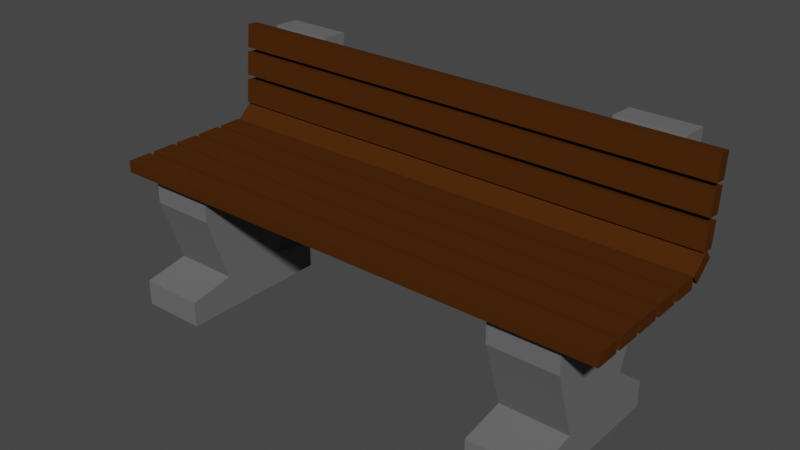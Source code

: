 # Source: bench.blend  (saved by Blender 2.91.10; exported with 4.5.12 LTS)
import bpy
from mathutils import Matrix  # noqa: F401  (used for matrix-valued properties, if any)

bpy.ops.wm.read_factory_settings(use_empty=True)
scene = bpy.context.scene
scene.name = 'Scene'

# ---- collections
col_collection = bpy.data.collections.new('Collection'); scene.collection.children.link(col_collection)

# ---- materials (node trees are filled in below, after node groups)
mat_stone = bpy.data.materials.new('Stone')
mat_stone.alpha_threshold = 0.0
mat_stone.use_transparent_shadow = False
mat_stone.line_color = (0.0, 0.0, 0.0, 1.0)
mat_wood = bpy.data.materials.new('Wood')
mat_wood.use_transparent_shadow = False

# ---- material node trees
mat_stone.use_nodes = True; mat_stone.node_tree.nodes.clear()
_N = mat_stone.node_tree.nodes; _L = mat_stone.node_tree.links
n0 = _N.new('ShaderNodeOutputMaterial'); n0.name = 'Material Output'; n0.location = (300, 300)
n1 = _N.new('ShaderNodeBsdfPrincipled'); n1.name = 'Principled BSDF'; n1.location = (10, 300)
n1.distribution = 'GGX'
n1.subsurface_method = 'BURLEY'
n1.inputs[0].default_value = (0.1424, 0.1424, 0.1424, 1.0)
n1.inputs[2].default_value = 1.0
n1.inputs[3].default_value = 1.45
n1.inputs[13].default_value = 0.0
n1.inputs[27].default_value = (0.0, 0.0, 0.0, 1.0)
n1.inputs[28].default_value = 1.0
_L.new(n1.outputs[0], n0.inputs[0])
n0.is_active_output = True
mat_wood.use_nodes = True; mat_wood.node_tree.nodes.clear()
_N = mat_wood.node_tree.nodes; _L = mat_wood.node_tree.links
n0 = _N.new('ShaderNodeBsdfPrincipled'); n0.name = 'Principled BSDF'; n0.location = (10, 300)
n0.distribution = 'GGX'
n0.subsurface_method = 'BURLEY'
n0.inputs[0].default_value = (0.06681, 0.02026, 0.001786, 1.0)
n0.inputs[2].default_value = 0.9179
n0.inputs[3].default_value = 1.45
n0.inputs[13].default_value = 0.07463
n0.inputs[27].default_value = (0.0, 0.0, 0.0, 1.0)
n0.inputs[28].default_value = 1.0
n1 = _N.new('ShaderNodeOutputMaterial'); n1.name = 'Material Output'; n1.location = (300, 300)
_L.new(n0.outputs[0], n1.inputs[0])
n1.is_active_output = True

# ---- world
world_world = bpy.data.worlds.new('World'); scene.world = world_world
world_world.use_nodes = True; world_world.node_tree.nodes.clear()
_N = world_world.node_tree.nodes; _L = world_world.node_tree.links
n0 = _N.new('ShaderNodeOutputWorld'); n0.name = 'World Output'; n0.location = (300, 300)
n1 = _N.new('ShaderNodeBackground'); n1.name = 'Background'; n1.location = (10, 300)
n1.inputs[0].default_value = (0.05088, 0.05088, 0.05088, 1.0)
_L.new(n1.outputs[0], n0.inputs[0])
n0.is_active_output = True
world_world.color = (0.05088, 0.05088, 0.05088)
world_world.use_sun_shadow = False
world_world.sun_shadow_jitter_overblur = 0.0

# ---- meshes
me_cube = bpy.data.meshes.new('Cube')
me_cube.from_pydata([(2.0, 0.1412, -0.01116), (2.0, 0.1412, -0.1055), (2.0, -0.04742, -0.01116), (2.0, -0.04742, -0.1055), (-2.0, 0.1412, -0.01116), (-2.0, 0.1412, -0.1055), (-2.0, -0.04742, -0.01116), (-2.0, -0.04742, -0.1055), (-2.0, -0.2696, -0.1055), (-2.0, -0.2696, -0.01116), (-2.0, -0.08102, -0.1055), (-2.0, -0.08102, -0.01116), (2.0, -0.2696, -0.1055), (2.0, -0.2696, -0.01116), (2.0, -0.08102, -0.1055), (2.0, -0.08102, -0.01116), (1.212, -0.6086, -1.104), (1.212, -0.4307, -0.1041), (1.212, 0.6086, -1.104), (1.212, 0.4307, -0.1041), (1.729, -0.6086, -1.104), (1.729, -0.4307, -0.1041), (1.729, 0.6086, -1.104), (1.729, 0.4307, -0.1041), (1.212, -0.6086, -0.9034), (1.212, 0.6086, -0.9034), (1.729, 0.6086, -0.9034), (1.729, -0.6086, -0.9034), (1.212, -0.2584, -0.8341), (1.212, 0.2584, -0.8341), (1.729, 0.2584, -0.8341), (1.729, -0.2584, -0.8341), (1.212, -0.4307, -0.3118), (1.212, 0.4307, -0.3118), (1.729, 0.4307, -0.3118), (1.729, -0.4307, -0.3118), (1.212, 0.6016, -0.1041), (1.729, 0.6016, -0.1041), (1.212, 0.6016, -0.3118), (1.729, 0.6016, -0.3118), (1.212, 0.7207, -0.06949), (1.729, 0.7207, -0.06949), (1.212, 0.779, -0.2689), (1.729, 0.779, -0.2689), (1.212, 0.7914, -0.007182), (1.729, 0.7914, -0.007182), (1.212, 0.9753, -0.1039), (1.729, 0.9753, -0.1039), (1.212, 0.8145, 0.2102), (1.729, 0.8145, 0.2102), (1.212, 1.022, 0.1999), (1.729, 1.022, 0.1999), (1.212, 0.8665, 0.7493), (1.729, 0.8665, 0.7493), (1.212, 1.074, 0.739), (1.729, 1.074, 0.739), (-1.776, -0.6086, -1.104), (-1.776, -0.4307, -0.1041), (-1.776, 0.6086, -1.104), (-1.776, 0.4307, -0.1041), (-1.259, -0.6086, -1.104), (-1.259, -0.4307, -0.1041), (-1.259, 0.6086, -1.104), (-1.259, 0.4307, -0.1041), (-1.776, -0.6086, -0.9034), (-1.776, 0.6086, -0.9034), (-1.259, 0.6086, -0.9034), (-1.259, -0.6086, -0.9034), (-1.776, -0.2584, -0.8341), (-1.776, 0.2584, -0.8341), (-1.259, 0.2584, -0.8341), (-1.259, -0.2584, -0.8341), (-1.776, -0.4307, -0.3118), (-1.776, 0.4307, -0.3118), (-1.259, 0.4307, -0.3118), (-1.259, -0.4307, -0.3118), (-1.776, 0.6016, -0.1041), (-1.259, 0.6016, -0.1041), (-1.776, 0.6016, -0.3118), (-1.259, 0.6016, -0.3118), (-1.776, 0.7207, -0.06949), (-1.259, 0.7207, -0.06949), (-1.776, 0.779, -0.2689), (-1.259, 0.779, -0.2689), (-1.776, 0.7914, -0.007182), (-1.259, 0.7914, -0.007182), (-1.776, 0.9753, -0.1039), (-1.259, 0.9753, -0.1039), (-1.776, 0.8145, 0.2102), (-1.259, 0.8145, 0.2102), (-1.776, 1.022, 0.1999), (-1.259, 1.022, 0.1999), (-1.776, 0.8665, 0.7493), (-1.259, 0.8665, 0.7493), (-1.776, 1.074, 0.739), (-1.259, 1.074, 0.739), (-2.0, -0.4965, -0.1055), (-2.0, -0.4965, -0.01116), (-2.0, -0.3079, -0.1055), (-2.0, -0.3079, -0.01116), (2.0, -0.4965, -0.1055), (2.0, -0.4965, -0.01116), (2.0, -0.3079, -0.1055), (2.0, -0.3079, -0.01116), (2.0, 0.7439, 0.1006), (2.0, 0.8056, 0.02937), (2.0, 0.6013, -0.02287), (2.0, 0.6631, -0.09413), (-2.0, 0.7439, 0.1006), (-2.0, 0.8056, 0.02937), (-2.0, 0.6013, -0.02287), (-2.0, 0.6631, -0.09413), (-2.0, 0.4052, -0.1055), (-2.0, 0.4052, -0.01116), (-2.0, 0.5938, -0.1055), (-2.0, 0.5938, -0.01116), (2.0, 0.4052, -0.1055), (2.0, 0.4052, -0.01116), (2.0, 0.5938, -0.1055), (2.0, 0.5938, -0.01116), (-2.0, 0.1783, -0.1055), (-2.0, 0.1783, -0.01116), (-2.0, 0.3669, -0.1055), (-2.0, 0.3669, -0.01116), (2.0, 0.1783, -0.1055), (2.0, 0.1783, -0.01116), (2.0, 0.3669, -0.1055), (2.0, 0.3669, -0.01116), (2.0, 0.7684, 0.737), (2.0, 0.8622, 0.7281), (2.0, 0.7505, 0.5493), (2.0, 0.8444, 0.5403), (-2.0, 0.7684, 0.737), (-2.0, 0.8622, 0.7281), (-2.0, 0.7505, 0.5493), (-2.0, 0.8444, 0.5403), (-2.0, 0.8234, 0.3191), (-2.0, 0.7295, 0.3281), (-2.0, 0.8412, 0.5069), (-2.0, 0.7473, 0.5158), (2.0, 0.8234, 0.3191), (2.0, 0.7295, 0.3281), (2.0, 0.8412, 0.5069), (2.0, 0.7473, 0.5158), (-2.0, 0.8019, 0.09324), (-2.0, 0.708, 0.1022), (-2.0, 0.8198, 0.281), (-2.0, 0.7259, 0.2899), (2.0, 0.8019, 0.09324), (2.0, 0.708, 0.1022), (2.0, 0.8198, 0.281), (2.0, 0.7259, 0.2899)], [], [(0, 4, 6, 2), (3, 2, 6, 7), (7, 6, 4, 5), (5, 1, 3, 7), (1, 0, 2, 3), (5, 4, 0, 1), (10, 14, 12, 8), (12, 13, 9, 8), (15, 11, 9, 13), (8, 9, 11, 10), (14, 15, 13, 12), (10, 11, 15, 14), (32, 17, 19, 33), (23, 34, 39, 37), (34, 23, 21, 35), (35, 21, 17, 32), (18, 22, 20, 16), (23, 19, 17, 21), (20, 27, 24, 16), (22, 26, 27, 20), (18, 25, 26, 22), (16, 24, 25, 18), (27, 31, 28, 24), (26, 30, 31, 27), (25, 29, 30, 26), (24, 28, 29, 25), (31, 35, 32, 28), (30, 34, 35, 31), (29, 33, 34, 30), (28, 32, 33, 29), (39, 38, 42, 43), (33, 19, 36, 38), (19, 23, 37, 36), (34, 33, 38, 39), (41, 43, 47, 45), (38, 36, 40, 42), (37, 39, 43, 41), (36, 37, 41, 40), (44, 45, 49, 48), (40, 41, 45, 44), (43, 42, 46, 47), (42, 40, 44, 46), (51, 50, 54, 55), (47, 46, 50, 51), (46, 44, 48, 50), (45, 47, 51, 49), (54, 52, 53, 55), (50, 48, 52, 54), (49, 51, 55, 53), (48, 49, 53, 52), (72, 57, 59, 73), (63, 74, 79, 77), (74, 63, 61, 75), (75, 61, 57, 72), (58, 62, 60, 56), (63, 59, 57, 61), (60, 67, 64, 56), (62, 66, 67, 60), (58, 65, 66, 62), (56, 64, 65, 58), (67, 71, 68, 64), (66, 70, 71, 67), (65, 69, 70, 66), (64, 68, 69, 65), (71, 75, 72, 68), (70, 74, 75, 71), (69, 73, 74, 70), (68, 72, 73, 69), (79, 78, 82, 83), (73, 59, 76, 78), (59, 63, 77, 76), (74, 73, 78, 79), (81, 83, 87, 85), (78, 76, 80, 82), (77, 79, 83, 81), (76, 77, 81, 80), (84, 85, 89, 88), (80, 81, 85, 84), (83, 82, 86, 87), (82, 80, 84, 86), (91, 90, 94, 95), (87, 86, 90, 91), (86, 84, 88, 90), (85, 87, 91, 89), (94, 92, 93, 95), (90, 88, 92, 94), (89, 91, 95, 93), (88, 89, 93, 92), (98, 102, 100, 96), (100, 101, 97, 96), (103, 99, 97, 101), (96, 97, 99, 98), (102, 103, 101, 100), (98, 99, 103, 102), (104, 108, 110, 106), (107, 106, 110, 111), (111, 110, 108, 109), (109, 105, 107, 111), (105, 104, 106, 107), (109, 108, 104, 105), (114, 118, 116, 112), (116, 117, 113, 112), (119, 115, 113, 117), (112, 113, 115, 114), (118, 119, 117, 116), (114, 115, 119, 118), (122, 126, 124, 120), (124, 125, 121, 120), (127, 123, 121, 125), (120, 121, 123, 122), (126, 127, 125, 124), (122, 123, 127, 126), (128, 132, 134, 130), (131, 130, 134, 135), (135, 134, 132, 133), (133, 129, 131, 135), (129, 128, 130, 131), (133, 132, 128, 129), (138, 142, 140, 136), (140, 141, 137, 136), (143, 139, 137, 141), (136, 137, 139, 138), (142, 143, 141, 140), (138, 139, 143, 142), (146, 150, 148, 144), (148, 149, 145, 144), (151, 147, 145, 149), (144, 145, 147, 146), (150, 151, 149, 148), (146, 147, 151, 150)])
me_cube.polygons.foreach_set('material_index', [1, 1, 1, 1, 1, 1, 1, 1, 1, 1, 1, 1, 0, 0, 0, 0, 0, 0, 0, 0, 0, 0, 0, 0, 0, 0, 0, 0, 0, 0, 0, 0, 0, 0, 0, 0, 0, 0, 0, 0, 0, 0, 0, 0, 0, 0, 0, 0, 0, 0, 0, 0, 0, 0, 0, 0, 0, 0, 0, 0, 0, 0, 0, 0, 0, 0, 0, 0, 0, 0, 0, 0, 0, 0, 0, 0, 0, 0, 0, 0, 0, 0, 0, 0, 0, 0, 0, 0, 1, 1, 1, 1, 1, 1, 1, 1, 1, 1, 1, 1, 1, 1, 1, 1, 1, 1, 1, 1, 1, 1, 1, 1, 1, 1, 1, 1, 1, 1, 1, 1, 1, 1, 1, 1, 1, 1, 1, 1, 1, 1])
_uv = me_cube.uv_layers.new(name='UVMap')
_uv.uv.foreach_set('vector', [0.625, 0.5, 0.875, 0.5, 0.875, 0.75, 0.625, 0.75, 0.375, 0.75, 0.625, 0.75, 0.625, 1.0, 0.375, 1.0, 0.375, 0.0, 0.625, 0.0, 0.625, 0.25, 0.375, 0.25, 0.125, 0.5, 0.375, 0.5, 0.375, 0.75, 0.125, 0.75, 0.375, 0.5, 0.625, 0.5, 0.625, 0.75, 0.375, 0.75, 0.375, 0.25, 0.625, 0.25, 0.625, 0.5, 0.375, 0.5, 0.125, 0.5, 0.375, 0.5, 0.375, 0.75, 0.125, 0.75, 0.375, 0.75, 0.625, 0.75, 0.625, 1.0, 0.375, 1.0, 0.625, 0.5, 0.875, 0.5, 0.875, 0.75, 0.625, 0.75, 0.375, 0.0, 0.625, 0.0, 0.625, 0.25, 0.375, 0.25, 0.375, 0.5, 0.625, 0.5, 0.625, 0.75, 0.375, 0.75, 0.375, 0.25, 0.625, 0.25, 0.625, 0.5, 0.375, 0.5, 0.5731, 0.0, 0.625, 0.0, 0.625, 0.25, 0.5731, 0.25, 0.625, 0.5, 0.5731, 0.5, 0.5731, 0.5, 0.625, 0.5, 0.5731, 0.5, 0.625, 0.5, 0.625, 0.75, 0.5731, 0.75, 0.5731, 0.75, 0.625, 0.75, 0.625, 1.0, 0.5731, 1.0, 0.125, 0.5, 0.375, 0.5, 0.375, 0.75, 0.125, 0.75, 0.625, 0.5, 0.875, 0.5, 0.875, 0.75, 0.625, 0.75, 0.375, 0.75, 0.4252, 0.75, 0.4252, 1.0, 0.375, 1.0, 0.375, 0.5, 0.4252, 0.5, 0.4252, 0.75, 0.375, 0.75, 0.375, 0.25, 0.4252, 0.25, 0.4252, 0.5, 0.375, 0.5, 0.375, 0.0, 0.4252, 0.0, 0.4252, 0.25, 0.375, 0.25, 0.4252, 0.75, 0.4425, 0.75, 0.4425, 1.0, 0.4252, 1.0, 0.4252, 0.5, 0.4425, 0.5, 0.4425, 0.75, 0.4252, 0.75, 0.4252, 0.25, 0.4425, 0.25, 0.4425, 0.5, 0.4252, 0.5, 0.4252, 0.0, 0.4425, 0.0, 0.4425, 0.25, 0.4252, 0.25, 0.4425, 0.75, 0.5731, 0.75, 0.5731, 1.0, 0.4425, 1.0, 0.4425, 0.5, 0.5731, 0.5, 0.5731, 0.75, 0.4425, 0.75, 0.4425, 0.25, 0.5731, 0.25, 0.5731, 0.5, 0.4425, 0.5, 0.4425, 0.0, 0.5731, 0.0, 0.5731, 0.25, 0.4425, 0.25, 0.5731, 0.5, 0.5731, 0.25, 0.5731, 0.25, 0.5731, 0.5, 0.5731, 0.25, 0.625, 0.25, 0.625, 0.25, 0.5731, 0.25, 0.875, 0.5, 0.625, 0.5, 0.625, 0.5, 0.875, 0.5, 0.5731, 0.5, 0.5731, 0.25, 0.5731, 0.25, 0.5731, 0.5, 0.625, 0.5, 0.5731, 0.5, 0.5731, 0.5, 0.625, 0.5, 0.5731, 0.25, 0.625, 0.25, 0.625, 0.25, 0.5731, 0.25, 0.625, 0.5, 0.5731, 0.5, 0.5731, 0.5, 0.625, 0.5, 0.875, 0.5, 0.625, 0.5, 0.625, 0.5, 0.875, 0.5, 0.875, 0.5, 0.625, 0.5, 0.625, 0.5, 0.875, 0.5, 0.875, 0.5, 0.625, 0.5, 0.625, 0.5, 0.875, 0.5, 0.5731, 0.5, 0.5731, 0.25, 0.5731, 0.25, 0.5731, 0.5, 0.5731, 0.25, 0.625, 0.25, 0.625, 0.25, 0.5731, 0.25, 0.5731, 0.5, 0.5731, 0.25, 0.5731, 0.25, 0.5731, 0.5, 0.5731, 0.5, 0.5731, 0.25, 0.5731, 0.25, 0.5731, 0.5, 0.5731, 0.25, 0.625, 0.25, 0.625, 0.25, 0.5731, 0.25, 0.625, 0.5, 0.5731, 0.5, 0.5731, 0.5, 0.625, 0.5, 0.5731, 0.25, 0.625, 0.25, 0.625, 0.5, 0.5731, 0.5, 0.5731, 0.25, 0.625, 0.25, 0.625, 0.25, 0.5731, 0.25, 0.625, 0.5, 0.5731, 0.5, 0.5731, 0.5, 0.625, 0.5, 0.875, 0.5, 0.625, 0.5, 0.625, 0.5, 0.875, 0.5, 0.5731, 0.0, 0.625, 0.0, 0.625, 0.25, 0.5731, 0.25, 0.625, 0.5, 0.5731, 0.5, 0.5731, 0.5, 0.625, 0.5, 0.5731, 0.5, 0.625, 0.5, 0.625, 0.75, 0.5731, 0.75, 0.5731, 0.75, 0.625, 0.75, 0.625, 1.0, 0.5731, 1.0, 0.125, 0.5, 0.375, 0.5, 0.375, 0.75, 0.125, 0.75, 0.625, 0.5, 0.875, 0.5, 0.875, 0.75, 0.625, 0.75, 0.375, 0.75, 0.4252, 0.75, 0.4252, 1.0, 0.375, 1.0, 0.375, 0.5, 0.4252, 0.5, 0.4252, 0.75, 0.375, 0.75, 0.375, 0.25, 0.4252, 0.25, 0.4252, 0.5, 0.375, 0.5, 0.375, 0.0, 0.4252, 0.0, 0.4252, 0.25, 0.375, 0.25, 0.4252, 0.75, 0.4425, 0.75, 0.4425, 1.0, 0.4252, 1.0, 0.4252, 0.5, 0.4425, 0.5, 0.4425, 0.75, 0.4252, 0.75, 0.4252, 0.25, 0.4425, 0.25, 0.4425, 0.5, 0.4252, 0.5, 0.4252, 0.0, 0.4425, 0.0, 0.4425, 0.25, 0.4252, 0.25, 0.4425, 0.75, 0.5731, 0.75, 0.5731, 1.0, 0.4425, 1.0, 0.4425, 0.5, 0.5731, 0.5, 0.5731, 0.75, 0.4425, 0.75, 0.4425, 0.25, 0.5731, 0.25, 0.5731, 0.5, 0.4425, 0.5, 0.4425, 0.0, 0.5731, 0.0, 0.5731, 0.25, 0.4425, 0.25, 0.5731, 0.5, 0.5731, 0.25, 0.5731, 0.25, 0.5731, 0.5, 0.5731, 0.25, 0.625, 0.25, 0.625, 0.25, 0.5731, 0.25, 0.875, 0.5, 0.625, 0.5, 0.625, 0.5, 0.875, 0.5, 0.5731, 0.5, 0.5731, 0.25, 0.5731, 0.25, 0.5731, 0.5, 0.625, 0.5, 0.5731, 0.5, 0.5731, 0.5, 0.625, 0.5, 0.5731, 0.25, 0.625, 0.25, 0.625, 0.25, 0.5731, 0.25, 0.625, 0.5, 0.5731, 0.5, 0.5731, 0.5, 0.625, 0.5, 0.875, 0.5, 0.625, 0.5, 0.625, 0.5, 0.875, 0.5, 0.875, 0.5, 0.625, 0.5, 0.625, 0.5, 0.875, 0.5, 0.875, 0.5, 0.625, 0.5, 0.625, 0.5, 0.875, 0.5, 0.5731, 0.5, 0.5731, 0.25, 0.5731, 0.25, 0.5731, 0.5, 0.5731, 0.25, 0.625, 0.25, 0.625, 0.25, 0.5731, 0.25, 0.5731, 0.5, 0.5731, 0.25, 0.5731, 0.25, 0.5731, 0.5, 0.5731, 0.5, 0.5731, 0.25, 0.5731, 0.25, 0.5731, 0.5, 0.5731, 0.25, 0.625, 0.25, 0.625, 0.25, 0.5731, 0.25, 0.625, 0.5, 0.5731, 0.5, 0.5731, 0.5, 0.625, 0.5, 0.5731, 0.25, 0.625, 0.25, 0.625, 0.5, 0.5731, 0.5, 0.5731, 0.25, 0.625, 0.25, 0.625, 0.25, 0.5731, 0.25, 0.625, 0.5, 0.5731, 0.5, 0.5731, 0.5, 0.625, 0.5, 0.875, 0.5, 0.625, 0.5, 0.625, 0.5, 0.875, 0.5, 0.125, 0.5, 0.375, 0.5, 0.375, 0.75, 0.125, 0.75, 0.375, 0.75, 0.625, 0.75, 0.625, 1.0, 0.375, 1.0, 0.625, 0.5, 0.875, 0.5, 0.875, 0.75, 0.625, 0.75, 0.375, 0.0, 0.625, 0.0, 0.625, 0.25, 0.375, 0.25, 0.375, 0.5, 0.625, 0.5, 0.625, 0.75, 0.375, 0.75, 0.375, 0.25, 0.625, 0.25, 0.625, 0.5, 0.375, 0.5, 0.625, 0.5, 0.875, 0.5, 0.875, 0.75, 0.625, 0.75, 0.375, 0.75, 0.625, 0.75, 0.625, 1.0, 0.375, 1.0, 0.375, 0.0, 0.625, 0.0, 0.625, 0.25, 0.375, 0.25, 0.125, 0.5, 0.375, 0.5, 0.375, 0.75, 0.125, 0.75, 0.375, 0.5, 0.625, 0.5, 0.625, 0.75, 0.375, 0.75, 0.375, 0.25, 0.625, 0.25, 0.625, 0.5, 0.375, 0.5, 0.125, 0.5, 0.375, 0.5, 0.375, 0.75, 0.125, 0.75, 0.375, 0.75, 0.625, 0.75, 0.625, 1.0, 0.375, 1.0, 0.625, 0.5, 0.875, 0.5, 0.875, 0.75, 0.625, 0.75, 0.375, 0.0, 0.625, 0.0, 0.625, 0.25, 0.375, 0.25, 0.375, 0.5, 0.625, 0.5, 0.625, 0.75, 0.375, 0.75, 0.375, 0.25, 0.625, 0.25, 0.625, 0.5, 0.375, 0.5, 0.125, 0.5, 0.375, 0.5, 0.375, 0.75, 0.125, 0.75, 0.375, 0.75, 0.625, 0.75, 0.625, 1.0, 0.375, 1.0, 0.625, 0.5, 0.875, 0.5, 0.875, 0.75, 0.625, 0.75, 0.375, 0.0, 0.625, 0.0, 0.625, 0.25, 0.375, 0.25, 0.375, 0.5, 0.625, 0.5, 0.625, 0.75, 0.375, 0.75, 0.375, 0.25, 0.625, 0.25, 0.625, 0.5, 0.375, 0.5, 0.625, 0.5, 0.875, 0.5, 0.875, 0.75, 0.625, 0.75, 0.375, 0.75, 0.625, 0.75, 0.625, 1.0, 0.375, 1.0, 0.375, 0.0, 0.625, 0.0, 0.625, 0.25, 0.375, 0.25, 0.125, 0.5, 0.375, 0.5, 0.375, 0.75, 0.125, 0.75, 0.375, 0.5, 0.625, 0.5, 0.625, 0.75, 0.375, 0.75, 0.375, 0.25, 0.625, 0.25, 0.625, 0.5, 0.375, 0.5, 0.125, 0.5, 0.375, 0.5, 0.375, 0.75, 0.125, 0.75, 0.375, 0.75, 0.625, 0.75, 0.625, 1.0, 0.375, 1.0, 0.625, 0.5, 0.875, 0.5, 0.875, 0.75, 0.625, 0.75, 0.375, 0.0, 0.625, 0.0, 0.625, 0.25, 0.375, 0.25, 0.375, 0.5, 0.625, 0.5, 0.625, 0.75, 0.375, 0.75, 0.375, 0.25, 0.625, 0.25, 0.625, 0.5, 0.375, 0.5, 0.125, 0.5, 0.375, 0.5, 0.375, 0.75, 0.125, 0.75, 0.375, 0.75, 0.625, 0.75, 0.625, 1.0, 0.375, 1.0, 0.625, 0.5, 0.875, 0.5, 0.875, 0.75, 0.625, 0.75, 0.375, 0.0, 0.625, 0.0, 0.625, 0.25, 0.375, 0.25, 0.375, 0.5, 0.625, 0.5, 0.625, 0.75, 0.375, 0.75, 0.375, 0.25, 0.625, 0.25, 0.625, 0.5, 0.375, 0.5])
me_cube.materials.append(mat_stone)
me_cube.materials.append(mat_wood)
me_cube.use_remesh_preserve_volume = False
me_cube.use_remesh_preserve_attributes = False
me_cube.use_mirror_vertex_groups = False
me_cube.update()

# ---- objects
ob_cube = bpy.data.objects.new('Cube', me_cube)

# ---- transforms, parenting, visibility, modifiers, constraints
ob_cube.location = (0.0, 0.0, 0.0)
ob_cube.lock_rotations_4d = False
ob_cube.empty_display_type = 'ARROWS'
ob_cube.lineart.crease_threshold = 0.0

# ---- collection membership
col_collection.objects.link(ob_cube)

# ---- scene / render settings (as saved in the file)
scene.frame_start = 1; scene.frame_end = 250; scene.frame_set(1)
scene.render.engine = 'BLENDER_EEVEE_NEXT'
scene.cycles.use_denoising = False
scene.cycles.samples = 128
scene.cycles.sampling_pattern = 'TABULATED_SOBOL'
scene.cycles.use_adaptive_sampling = False
scene.cycles.use_light_tree = False
scene.view_settings.view_transform = 'Filmic'
bpy.context.view_layer.update()

# ---- added for rendering (the .blend has no active camera and no usable light): camera, sun
cam_auto = bpy.data.cameras.new('AutoCamera')
cam_auto.lens = 50.0
cam_auto.sensor_width = 36.0
cam_auto.clip_end = 1000.0
ob_auto_camera = bpy.data.objects.new('AutoCamera', cam_auto)
scene.collection.objects.link(ob_auto_camera)
ob_auto_camera.location = (4.36585, -5.00631, 3.3153)
ob_auto_camera.rotation_euler = (1.09748, -7.21219e-08, 0.694738)
scene.camera = ob_auto_camera
light_auto_sun = bpy.data.lights.new('AutoSun', 'SUN')
light_auto_sun.energy = 3.0
light_auto_sun.angle = 0.0523599
ob_auto_sun = bpy.data.objects.new('AutoSun', light_auto_sun)
scene.collection.objects.link(ob_auto_sun)
ob_auto_sun.rotation_euler = (0.872665, 0.174533, 0.523599)
bpy.context.view_layer.update()
